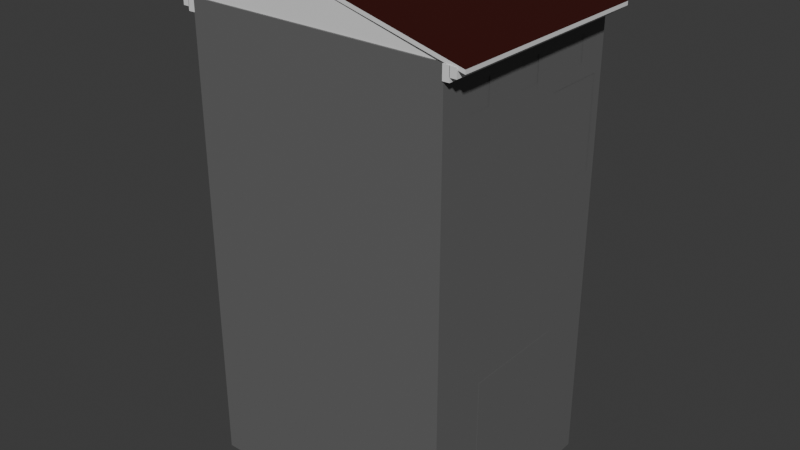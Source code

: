 # Source: MaisonBaseGrande.blend  (saved by Blender 4.0.36; exported with 4.5.12 LTS)
import bpy
from mathutils import Matrix  # noqa: F401  (used for matrix-valued properties, if any)

bpy.ops.wm.read_factory_settings(use_empty=True)
scene = bpy.context.scene
scene.name = 'Scene'

# ---- collections
col_collection = bpy.data.collections.new('Collection'); scene.collection.children.link(col_collection)

# ---- materials (node trees are filled in below, after node groups)
mat_maison1 = bpy.data.materials.new('Maison1')
mat_maison1.use_transparent_shadow = False
mat_briquecontour = bpy.data.materials.new('BriqueContour')
mat_briquecontour.use_transparent_shadow = False
mat_toit = bpy.data.materials.new('Toit')
mat_toit.use_transparent_shadow = False
mat_toitbase = bpy.data.materials.new('ToitBase')
mat_toitbase.use_transparent_shadow = False
mat_tuiles = bpy.data.materials.new('Tuiles')
mat_tuiles.use_transparent_shadow = False

# ---- material node trees
mat_maison1.use_nodes = True; mat_maison1.node_tree.nodes.clear()
_N = mat_maison1.node_tree.nodes; _L = mat_maison1.node_tree.links
n0 = _N.new('ShaderNodeBsdfPrincipled'); n0.name = 'Principled BSDF'; n0.location = (10, 300)
n0.inputs[0].default_value = (0.138, 0.138, 0.138, 1.0)
n0.inputs[3].default_value = 1.45
n1 = _N.new('ShaderNodeOutputMaterial'); n1.name = 'Material Output'; n1.location = (300, 300)
_L.new(n0.outputs[0], n1.inputs[0])
n1.is_active_output = True
mat_briquecontour.use_nodes = True; mat_briquecontour.node_tree.nodes.clear()
_N = mat_briquecontour.node_tree.nodes; _L = mat_briquecontour.node_tree.links
n0 = _N.new('ShaderNodeBsdfPrincipled'); n0.name = 'Principled BSDF'; n0.location = (10, 300)
n0.inputs[0].default_value = (0.2247, 0.2247, 0.2247, 1.0)
n0.inputs[3].default_value = 1.45
n1 = _N.new('ShaderNodeOutputMaterial'); n1.name = 'Material Output'; n1.location = (300, 300)
_L.new(n0.outputs[0], n1.inputs[0])
n1.is_active_output = True
mat_toit.use_nodes = True; mat_toit.node_tree.nodes.clear()
_N = mat_toit.node_tree.nodes; _L = mat_toit.node_tree.links
n0 = _N.new('ShaderNodeBsdfPrincipled'); n0.name = 'Principled BSDF'; n0.location = (10, 300)
n0.inputs[3].default_value = 1.45
n1 = _N.new('ShaderNodeOutputMaterial'); n1.name = 'Material Output'; n1.location = (300, 300)
_L.new(n0.outputs[0], n1.inputs[0])
n1.is_active_output = True
mat_toitbase.use_nodes = True; mat_toitbase.node_tree.nodes.clear()
_N = mat_toitbase.node_tree.nodes; _L = mat_toitbase.node_tree.links
n0 = _N.new('ShaderNodeBsdfPrincipled'); n0.name = 'Principled BSDF'; n0.location = (10, 300)
n0.inputs[3].default_value = 1.45
n1 = _N.new('ShaderNodeOutputMaterial'); n1.name = 'Material Output'; n1.location = (300, 300)
_L.new(n0.outputs[0], n1.inputs[0])
n1.is_active_output = True
mat_tuiles.use_nodes = True; mat_tuiles.node_tree.nodes.clear()
_N = mat_tuiles.node_tree.nodes; _L = mat_tuiles.node_tree.links
n0 = _N.new('ShaderNodeBsdfPrincipled'); n0.name = 'Principled BSDF'; n0.location = (10, 300)
n0.inputs[0].default_value = (0.04188, 0.003227, 0.00148, 1.0)
n0.inputs[3].default_value = 1.45
n1 = _N.new('ShaderNodeOutputMaterial'); n1.name = 'Material Output'; n1.location = (300, 300)
_L.new(n0.outputs[0], n1.inputs[0])
n1.is_active_output = True

# ---- world
world_world = bpy.data.worlds.new('World'); scene.world = world_world
world_world.use_nodes = True; world_world.node_tree.nodes.clear()
_N = world_world.node_tree.nodes; _L = world_world.node_tree.links
n0 = _N.new('ShaderNodeOutputWorld'); n0.name = 'World Output'; n0.location = (300, 300)
n1 = _N.new('ShaderNodeBackground'); n1.name = 'Background'; n1.location = (10, 300)
n1.inputs[0].default_value = (0.05088, 0.05088, 0.05088, 1.0)
_L.new(n1.outputs[0], n0.inputs[0])
n0.is_active_output = True
world_world.color = (0.05088, 0.05088, 0.05088)
world_world.use_sun_shadow = False
world_world.sun_shadow_jitter_overblur = 0.0

# ---- meshes
me_cube_001 = bpy.data.meshes.new('Cube.001')
me_cube_001.from_pydata([(-1.95, -2.067, -4.579), (-1.95, -2.067, 4.227), (-1.95, 2.123, -4.579), (-1.95, 2.123, 4.227), (3.03, -2.067, -4.579), (3.03, -2.067, 4.226), (3.03, 2.123, -4.579), (3.03, 2.123, 4.226), (-1.95, 2.123, -1.62), (-1.95, -2.067, -1.62), (3.03, -2.067, -1.621), (3.03, 2.123, -1.621), (-1.95, 1.012, -4.579), (-1.95, 1.012, 4.227), (3.03, 1.012, -4.579), (3.03, 1.012, 4.226), (3.03, 1.012, -1.621), (-1.95, 1.012, -1.62), (3.03, -0.9478, -1.621), (-1.95, -0.9478, -4.579), (-1.95, -0.9478, 4.227), (3.03, -0.9478, -4.579), (3.03, -0.9478, 4.226), (-1.95, -0.9478, -1.62), (-1.95, 2.123, 1.282), (-1.95, -2.067, 1.282), (3.03, -2.067, 1.281), (3.03, 2.123, 1.281), (3.03, 1.012, 1.281), (-1.95, 1.012, 1.282), (-1.95, -0.9478, 1.282), (3.03, -0.9478, 1.281), (-1.95, 2.123, 3.011), (-1.95, -2.067, 3.011), (3.03, -2.067, 3.01), (3.03, 2.123, 3.01), (3.03, 1.012, 3.01), (-1.95, 1.012, 3.011), (-1.95, -0.9478, 3.011), (3.03, -0.9478, 3.01), (3.03, -1.864, -1.621), (-1.95, -1.864, -4.579), (-1.95, -1.864, 4.227), (3.03, -1.864, -4.579), (3.03, -1.864, 4.226), (-1.95, -1.864, -1.62), (-1.95, -1.864, 1.282), (3.03, -1.864, 1.281), (-1.95, -1.864, 3.011), (3.03, -1.864, 3.01), (-1.95, 1.921, -4.579), (-1.95, 1.921, 4.227), (3.03, 1.921, -4.579), (3.03, 1.921, 4.226), (-1.95, 1.921, -1.62), (3.03, 1.921, -1.621), (3.03, 1.921, 1.281), (-1.95, 1.921, 1.282), (3.03, 1.921, 3.01), (-1.95, 1.921, 3.011), (-1.95, -0.6751, -4.579), (-1.95, -0.6751, 4.227), (3.03, -0.6751, -4.579), (3.03, -0.6751, 4.226), (-1.95, -0.6751, -1.62), (3.03, -0.6751, -1.621), (3.03, -0.6751, 1.281), (-1.95, -0.6751, 1.282), (3.03, -0.6751, 3.01), (-1.95, -0.6751, 3.011), (-1.95, 0.7313, -4.579), (-1.95, 0.7313, 4.227), (3.03, 0.7313, -4.579), (3.03, 0.7313, 4.226), (-1.95, 0.7313, -1.62), (-1.95, 0.7313, 1.282), (-1.95, 0.7313, 3.011), (3.03, 0.7313, -1.621), (3.03, 0.7313, 1.281), (3.03, 0.7313, 3.01), (3.03, 1.012, 0.5549), (-1.95, 1.012, 0.5557), (-1.95, -0.9478, 0.5557), (3.03, -0.9478, 0.5549), (-1.95, 2.123, 0.5557), (-1.95, -2.067, 0.5557), (3.03, -2.067, 0.5549), (3.03, 2.123, 0.5549), (3.03, -1.864, 0.5549), (-1.95, -1.864, 0.5557), (-1.95, 1.921, 0.5557), (3.03, 1.921, 0.5549), (-1.95, -0.6751, 0.5557), (3.03, -0.6751, 0.5549), (3.03, 0.7313, 0.5549), (-1.95, 0.7313, 0.5557), (3.03, 1.012, -1.143), (-1.95, 1.012, -1.143), (-1.95, -0.9478, -1.143), (3.03, -0.9478, -1.143), (3.03, -1.864, -1.143), (-1.95, -1.864, -1.143), (-1.95, 1.921, -1.143), (3.03, 1.921, -1.143), (-1.95, -0.6751, -1.143), (3.03, -0.6751, -1.143), (3.03, 0.7313, -1.143), (-1.95, 0.7313, -1.143), (-1.95, 2.123, -1.143), (-1.95, -2.067, -1.143), (3.03, -2.067, -1.143), (3.03, 2.123, -1.143), (-1.95, 2.123, 3.299), (-1.95, -2.067, 3.299), (3.03, -2.067, 3.298), (3.03, 2.123, 3.298), (3.03, 1.012, 3.298), (-1.95, 1.012, 3.299), (-1.95, -0.9478, 3.299), (3.03, -0.9478, 3.298), (-1.95, -1.864, 3.299), (3.03, -1.864, 3.298), (3.03, 1.921, 3.298), (-1.95, 1.921, 3.299), (3.03, -0.6751, 3.298), (-1.95, -0.6751, 3.299), (3.03, 0.7313, 3.298), (-1.95, 0.7313, 3.299), (-1.95, 2.123, 3.763), (-1.95, -2.067, 3.763), (3.03, -2.067, 3.762), (3.03, 2.123, 3.762), (3.03, 1.012, 3.762), (-1.95, 1.012, 3.763), (-1.95, -0.9478, 3.763), (3.03, -0.9478, 3.762), (-1.95, -1.864, 3.763), (3.03, -1.864, 3.762), (3.03, 1.921, 3.762), (-1.95, 1.921, 3.763), (3.03, -0.6751, 3.762), (-1.95, -0.6751, 3.763), (3.03, 0.7313, 3.762), (-1.95, 0.7313, 3.763), (-1.95, -1.459, -4.579), (-1.95, -1.459, 4.227), (3.03, -1.459, -4.579), (3.03, -1.459, 4.226), (-1.95, -1.459, -1.62), (-1.95, -1.459, 1.282), (-1.95, -1.459, 3.011), (3.03, -1.459, -1.621), (3.03, -1.459, 3.01), (-1.95, -1.459, 0.5557), (-1.95, -1.459, -1.143), (3.03, -1.459, -1.143), (3.03, -1.459, 3.298), (-1.95, -1.459, 3.299), (3.03, -1.459, 3.762), (-1.95, -1.459, 3.763), (-1.95, -0.995, -4.579), (-1.95, -0.995, 4.227), (3.03, -0.995, -4.579), (3.03, -0.995, 4.226), (-1.95, -0.995, -1.62), (-1.95, -0.995, 1.282), (-1.95, -0.995, 3.011), (-1.95, -0.995, 0.5557), (-1.95, -0.995, -1.143), (-1.95, -0.995, 3.299), (-1.95, -0.995, 3.763), (3.03, -0.995, -1.621), (3.03, -0.995, 3.01), (3.03, -0.995, -1.143), (3.03, -0.995, 3.298), (3.03, -0.995, 3.762), (3.03, -0.1929, -1.621), (3.03, -0.1929, 1.281), (3.03, -0.1929, 3.01), (-1.95, -0.1929, -4.579), (-1.95, -0.1929, 4.227), (3.03, -0.1929, -4.579), (3.03, -0.1929, 4.226), (-1.95, -0.1929, -1.62), (-1.95, -0.1929, 1.282), (-1.95, -0.1929, 3.011), (-1.95, -0.1929, 0.5557), (3.03, -0.1929, 0.5549), (-1.95, -0.1929, -1.143), (3.03, -0.1929, -1.143), (-1.95, -0.1929, 3.299), (3.03, -0.1929, 3.298), (-1.95, -0.1929, 3.763), (3.03, -0.1929, 3.762), (-1.95, 0.2457, -4.579), (-1.95, 0.2457, 4.227), (3.03, 0.2457, -4.579), (3.03, 0.2457, 4.226), (-1.95, 0.2457, -1.62), (-1.95, 0.2457, 1.282), (-1.95, 0.2457, 3.011), (-1.95, 0.2457, 0.5557), (-1.95, 0.2457, -1.143), (-1.95, 0.2457, 3.299), (-1.95, 0.2457, 3.763), (3.03, 0.2457, -1.621), (3.03, 0.2457, 1.281), (3.03, 0.2457, 3.01), (3.03, 0.2457, 0.5549), (3.03, 0.2457, -1.143), (3.03, 0.2457, 3.298), (3.03, 0.2457, 3.762), (3.03, 1.062, -1.621), (3.03, 1.062, 3.01), (-1.95, 1.062, -4.579), (-1.95, 1.062, 4.227), (3.03, 1.062, -4.579), (3.03, 1.062, 4.226), (-1.95, 1.062, -1.62), (-1.95, 1.062, 1.282), (-1.95, 1.062, 3.011), (-1.95, 1.062, 0.5557), (3.03, 1.062, -1.143), (-1.95, 1.062, -1.143), (-1.95, 1.062, 3.299), (3.03, 1.062, 3.298), (-1.95, 1.062, 3.763), (3.03, 1.062, 3.762), (-1.95, 1.491, -4.579), (-1.95, 1.491, 4.227), (3.03, 1.491, -4.579), (3.03, 1.491, 4.226), (-1.95, 1.491, -1.62), (-1.95, 1.491, 1.282), (-1.95, 1.491, 3.011), (-1.95, 1.491, 0.5557), (-1.95, 1.491, -1.143), (-1.95, 1.491, 3.299), (-1.95, 1.491, 3.763), (3.03, 1.491, -1.621), (3.03, 1.491, 3.01), (3.03, 1.491, -1.143), (3.03, 1.491, 3.298), (3.03, 1.491, 3.762), (-1.95, 2.123, 3.838), (-1.95, -2.067, 3.838), (3.03, -2.067, 3.836), (3.03, 2.123, 3.836), (3.03, 1.012, 3.836), (-1.95, 1.012, 3.838), (-1.95, -0.9478, 3.838), (3.03, -0.9478, 3.836), (-1.95, -1.864, 3.838), (3.03, -1.864, 3.836), (3.03, 1.921, 3.836), (-1.95, 1.921, 3.838), (3.03, -0.6751, 3.836), (-1.95, -0.6751, 3.838), (3.03, 0.7313, 3.836), (-1.95, 0.7313, 3.838), (3.03, -1.459, 3.836), (-1.95, -1.459, 3.838), (3.03, -0.995, 3.836), (-1.95, -0.995, 3.838), (-1.95, -0.1929, 3.838), (3.03, -0.1929, 3.836), (3.03, 0.2457, 3.836), (-1.95, 0.2457, 3.838), (-1.95, 1.062, 3.838), (3.03, 1.062, 3.836), (3.03, 1.491, 3.836), (-1.95, 1.491, 3.838), (-1.95, 2.123, 3.971), (-1.95, -2.067, 3.971), (3.03, -2.067, 3.969), (3.03, 2.123, 3.969), (3.03, 1.012, 3.969), (-1.95, 1.012, 3.971), (-1.95, -0.9478, 3.971), (3.03, -0.9478, 3.969), (-1.95, -1.864, 3.971), (3.03, -1.864, 3.969), (3.03, 1.921, 3.969), (-1.95, 1.921, 3.971), (3.03, -0.6751, 3.969), (-1.95, -0.6751, 3.971), (3.03, 0.7313, 3.969), (-1.95, 0.7313, 3.971), (3.03, -1.459, 3.969), (-1.95, -1.459, 3.971), (3.03, -0.995, 3.969), (-1.95, -0.995, 3.971), (-1.95, -0.1929, 3.971), (3.03, -0.1929, 3.969), (3.03, 0.2457, 3.969), (-1.95, 0.2457, 3.971), (-1.95, 1.062, 3.971), (3.03, 1.062, 3.969), (3.03, 1.491, 3.969), (-1.95, 1.491, 3.971), (3.03, 1.348, -1.621), (3.03, 1.348, -1.143), (3.03, 1.348, 3.762), (-1.95, 1.348, -4.579), (-1.95, 1.348, 4.227), (3.03, 1.348, -4.579), (3.03, 1.348, 4.226), (-1.95, 1.348, -1.62), (-1.95, 1.348, 1.282), (-1.95, 1.348, 3.011), (-1.95, 1.348, 0.5557), (-1.95, 1.348, -1.143), (-1.95, 1.348, 3.299), (-1.95, 1.348, 3.763), (-1.95, 1.348, 3.838), (3.03, 1.348, 3.836), (-1.95, 1.348, 3.971), (3.03, 1.348, 3.969), (3.03, 1.173, -1.621), (3.03, 1.173, -1.143), (3.03, 1.173, 3.762), (3.03, 1.173, 3.836), (3.03, 1.173, 3.969), (-1.95, 1.173, -4.579), (-1.95, 1.173, 4.227), (3.03, 1.173, -4.579), (3.03, 1.173, 4.226), (-1.95, 1.173, -1.62), (-1.95, 1.173, 1.282), (-1.95, 1.173, 3.011), (-1.95, 1.173, 0.5557), (-1.95, 1.173, -1.143), (-1.95, 1.173, 3.299), (-1.95, 1.173, 3.763), (-1.95, 1.173, 3.838), (-1.95, 1.173, 3.971), (3.03, 0.1154, 3.762), (-1.95, 0.1154, -4.579), (-1.95, 0.1154, 4.227), (3.03, 0.1154, -4.579), (3.03, 0.1154, 4.226), (-1.95, 0.1154, -1.62), (-1.95, 0.1154, 1.282), (-1.95, 0.1154, 3.011), (-1.95, 0.1154, 0.5557), (-1.95, 0.1154, -1.143), (-1.95, 0.1154, 3.299), (-1.95, 0.1154, 3.763), (-1.95, 0.1154, 3.838), (3.03, 0.1154, 3.836), (-1.95, 0.1154, 3.971), (3.03, 0.1154, 3.969), (3.03, -0.0524, 3.762), (3.03, -0.0524, 3.836), (3.03, -0.0524, 3.969), (-1.95, -0.0524, -4.579), (-1.95, -0.0524, 4.227), (3.03, -0.0524, -4.579), (3.03, -0.0524, 4.226), (-1.95, -0.0524, -1.62), (-1.95, -0.0524, 1.282), (-1.95, -0.0524, 3.011), (-1.95, -0.0524, 0.5557), (-1.95, -0.0524, -1.143), (-1.95, -0.0524, 3.299), (-1.95, -0.0524, 3.763), (-1.95, -0.0524, 3.838), (-1.95, -0.0524, 3.971), (3.03, -1.118, -1.621), (3.03, -1.118, -1.143), (3.03, -1.118, 3.762), (-1.95, -1.118, -4.579), (-1.95, -1.118, 4.227), (3.03, -1.118, -4.579), (3.03, -1.118, 4.226), (-1.95, -1.118, -1.62), (-1.95, -1.118, 1.282), (-1.95, -1.118, 3.011), (-1.95, -1.118, 0.5557), (-1.95, -1.118, -1.143), (-1.95, -1.118, 3.299), (-1.95, -1.118, 3.763), (-1.95, -1.118, 3.838), (3.03, -1.118, 3.836), (-1.95, -1.118, 3.971), (3.03, -1.118, 3.969), (3.03, -1.288, -1.621), (3.03, -1.288, -1.143), (3.03, -1.288, 3.762), (3.03, -1.288, 3.836), (3.03, -1.288, 3.969), (-1.95, -1.288, -4.579), (-1.95, -1.288, 4.227), (3.03, -1.288, -4.579), (3.03, -1.288, 4.226), (-1.95, -1.288, -1.62), (-1.95, -1.288, 1.282), (-1.95, -1.288, 3.011), (-1.95, -1.288, 0.5557), (-1.95, -1.288, -1.143), (-1.95, -1.288, 3.299), (-1.95, -1.288, 3.763), (-1.95, -1.288, 3.838), (-1.95, -1.288, 3.971)], [], [(283, 51, 3, 272), (281, 44, 5, 274), (273, 274, 5, 1), (8, 11, 6, 2), (50, 2, 6, 52), (53, 7, 3, 51), (108, 111, 11, 8), (0, 4, 10, 9), (43, 40, 10, 4), (50, 54, 8, 2), (70, 74, 17, 12), (216, 212, 16, 14), (73, 15, 13, 71), (70, 12, 14, 72), (297, 217, 15, 276), (287, 71, 13, 277), (291, 161, 20, 278), (160, 19, 21, 162), (163, 22, 20, 161), (160, 164, 23, 19), (284, 63, 22, 279), (93, 66, 31, 83), (167, 165, 30, 82), (95, 75, 29, 81), (91, 56, 28, 80), (32, 35, 27, 24), (85, 86, 26, 25), (88, 47, 26, 86), (90, 57, 24, 84), (112, 115, 35, 32), (98, 82, 92, 104), (165, 166, 38, 30), (75, 76, 37, 29), (189, 187, 93, 105), (25, 26, 34, 33), (47, 49, 34, 26), (57, 59, 32, 24), (25, 33, 48, 46), (83, 31, 47, 88), (85, 25, 46, 89), (0, 9, 45, 41), (5, 44, 42, 1), (0, 41, 43, 4), (273, 1, 42, 280), (146, 151, 40, 43), (288, 147, 44, 281), (233, 234, 59, 57), (27, 35, 58, 56), (235, 233, 57, 90), (87, 27, 56, 91), (275, 7, 53, 282), (6, 11, 55, 52), (228, 232, 54, 50), (231, 53, 51, 229), (228, 50, 52, 230), (299, 229, 51, 283), (30, 38, 69, 67), (177, 178, 68, 66), (82, 30, 67, 92), (187, 177, 66, 93), (293, 182, 63, 284), (278, 20, 61, 285), (19, 60, 62, 21), (22, 63, 61, 20), (19, 23, 64, 60), (276, 15, 73, 286), (80, 28, 78, 94), (202, 201, 95, 107), (199, 200, 76, 75), (201, 199, 75, 95), (295, 195, 71, 287), (194, 70, 72, 196), (197, 73, 71, 195), (194, 198, 74, 70), (111, 87, 91, 103), (236, 235, 90, 102), (109, 85, 89, 101), (102, 90, 84, 108), (100, 88, 86, 110), (109, 110, 86, 85), (107, 95, 81, 97), (168, 167, 82, 98), (24, 27, 87, 84), (65, 105, 99, 18), (164, 168, 98, 23), (74, 107, 97, 17), (212, 222, 96, 16), (9, 10, 110, 109), (40, 100, 110, 10), (54, 102, 108, 8), (151, 155, 100, 40), (9, 109, 101, 45), (232, 236, 102, 54), (11, 111, 103, 55), (198, 202, 107, 74), (16, 96, 106, 77), (176, 189, 105, 65), (23, 98, 104, 64), (84, 87, 111, 108), (200, 203, 127, 76), (36, 116, 126, 79), (38, 118, 125, 69), (178, 191, 124, 68), (234, 237, 123, 59), (35, 115, 122, 58), (152, 156, 121, 49), (33, 113, 120, 48), (128, 131, 115, 112), (68, 124, 119, 39), (166, 169, 118, 38), (76, 127, 117, 37), (213, 225, 116, 36), (33, 34, 114, 113), (49, 121, 114, 34), (59, 123, 112, 32), (244, 247, 131, 128), (203, 204, 143, 127), (116, 132, 142, 126), (118, 134, 141, 125), (191, 193, 140, 124), (237, 238, 139, 123), (115, 131, 138, 122), (156, 158, 137, 121), (113, 129, 136, 120), (124, 140, 135, 119), (169, 170, 134, 118), (127, 143, 133, 117), (225, 227, 132, 116), (113, 114, 130, 129), (121, 137, 130, 114), (123, 139, 128, 112), (120, 136, 159, 157), (48, 120, 157, 150), (172, 174, 156, 152), (386, 387, 155, 151), (45, 101, 154, 148), (101, 89, 153, 154), (390, 394, 147, 288), (393, 386, 151, 146), (46, 48, 150, 149), (89, 46, 149, 153), (41, 45, 148, 144), (44, 147, 145, 42), (41, 144, 146, 43), (280, 42, 145, 289), (21, 18, 171, 162), (279, 22, 163, 290), (18, 99, 173, 171), (39, 119, 174, 172), (119, 135, 175, 174), (380, 381, 170, 169), (377, 380, 169, 166), (375, 379, 168, 164), (379, 378, 167, 168), (376, 377, 166, 165), (378, 376, 165, 167), (371, 375, 164, 160), (374, 163, 161, 372), (371, 160, 162, 373), (384, 372, 161, 291), (125, 141, 192, 190), (207, 210, 191, 178), (69, 125, 190, 185), (205, 209, 189, 176), (64, 104, 188, 183), (60, 64, 183, 179), (63, 182, 180, 61), (60, 179, 181, 62), (285, 61, 180, 292), (92, 67, 184, 186), (67, 69, 185, 184), (104, 92, 186, 188), (354, 358, 182, 293), (208, 206, 177, 187), (206, 207, 178, 177), (209, 208, 187, 189), (106, 94, 208, 209), (78, 79, 207, 206), (94, 78, 206, 208), (286, 73, 197, 294), (77, 106, 209, 205), (79, 126, 210, 207), (126, 142, 211, 210), (346, 347, 204, 203), (343, 346, 203, 200), (341, 345, 202, 198), (337, 341, 198, 194), (340, 197, 195, 338), (337, 194, 196, 339), (350, 338, 195, 295), (344, 342, 199, 201), (342, 343, 200, 199), (345, 344, 201, 202), (117, 133, 226, 224), (240, 242, 225, 213), (37, 117, 224, 220), (17, 97, 223, 218), (318, 319, 222, 212), (97, 81, 221, 223), (277, 13, 215, 296), (12, 214, 216, 14), (15, 217, 215, 13), (12, 17, 218, 214), (81, 29, 219, 221), (29, 37, 220, 219), (322, 326, 217, 297), (325, 318, 212, 216), (52, 55, 239, 230), (282, 53, 231, 298), (55, 103, 241, 239), (58, 122, 242, 240), (122, 138, 243, 242), (312, 313, 238, 237), (309, 312, 237, 234), (307, 311, 236, 232), (311, 310, 235, 236), (316, 304, 229, 299), (303, 228, 230, 305), (306, 231, 229, 304), (303, 307, 232, 228), (310, 308, 233, 235), (308, 309, 234, 233), (313, 314, 271, 238), (138, 254, 270, 243), (320, 321, 269, 227), (133, 249, 268, 226), (347, 348, 267, 204), (142, 258, 266, 211), (352, 353, 265, 193), (141, 257, 264, 192), (381, 382, 263, 170), (135, 251, 262, 175), (136, 252, 261, 159), (388, 389, 260, 158), (272, 275, 247, 244), (204, 267, 259, 143), (132, 248, 258, 142), (134, 250, 257, 141), (193, 265, 256, 140), (238, 271, 255, 139), (131, 247, 254, 138), (158, 260, 253, 137), (129, 245, 252, 136), (140, 256, 251, 135), (170, 263, 250, 134), (143, 259, 249, 133), (227, 269, 248, 132), (129, 130, 246, 245), (137, 253, 246, 130), (139, 255, 244, 128), (3, 7, 275, 272), (314, 316, 299, 271), (254, 282, 298, 270), (321, 322, 297, 269), (249, 277, 296, 268), (348, 350, 295, 267), (258, 286, 294, 266), (353, 354, 293, 265), (257, 285, 292, 264), (382, 384, 291, 263), (251, 279, 290, 262), (252, 280, 289, 261), (389, 390, 288, 260), (267, 295, 287, 259), (248, 276, 286, 258), (250, 278, 285, 257), (265, 293, 284, 256), (271, 299, 283, 255), (247, 275, 282, 254), (260, 288, 281, 253), (245, 273, 280, 252), (256, 284, 279, 251), (263, 291, 278, 250), (259, 287, 277, 249), (269, 297, 276, 248), (245, 246, 274, 273), (253, 281, 274, 246), (255, 283, 272, 244), (270, 298, 317, 315), (334, 335, 316, 314), (243, 270, 315, 302), (333, 334, 314, 313), (328, 329, 309, 308), (330, 328, 308, 310), (323, 327, 307, 303), (326, 306, 304, 324), (323, 303, 305, 325), (335, 324, 304, 316), (331, 330, 310, 311), (327, 331, 311, 307), (329, 332, 312, 309), (332, 333, 313, 312), (230, 239, 300, 305), (298, 231, 306, 317), (239, 241, 301, 300), (224, 226, 333, 332), (220, 224, 332, 329), (218, 223, 331, 327), (223, 221, 330, 331), (296, 215, 324, 335), (214, 323, 325, 216), (217, 326, 324, 215), (214, 218, 327, 323), (221, 219, 328, 330), (219, 220, 329, 328), (226, 268, 334, 333), (268, 296, 335, 334), (302, 315, 321, 320), (305, 300, 318, 325), (317, 306, 326, 322), (300, 301, 319, 318), (266, 294, 351, 349), (366, 367, 350, 348), (211, 266, 349, 336), (365, 366, 348, 347), (363, 362, 344, 345), (360, 361, 343, 342), (362, 360, 342, 344), (367, 356, 338, 350), (355, 337, 339, 357), (358, 340, 338, 356), (355, 359, 341, 337), (359, 363, 345, 341), (361, 364, 346, 343), (364, 365, 347, 346), (294, 197, 340, 351), (190, 192, 365, 364), (185, 190, 364, 361), (183, 188, 363, 359), (179, 183, 359, 355), (182, 358, 356, 180), (179, 355, 357, 181), (292, 180, 356, 367), (186, 184, 360, 362), (184, 185, 361, 360), (188, 186, 362, 363), (192, 264, 366, 365), (264, 292, 367, 366), (336, 349, 353, 352), (351, 340, 358, 354), (262, 290, 385, 383), (402, 403, 384, 382), (175, 262, 383, 370), (401, 402, 382, 381), (403, 392, 372, 384), (391, 371, 373, 393), (394, 374, 372, 392), (391, 395, 375, 371), (398, 396, 376, 378), (396, 397, 377, 376), (399, 398, 378, 379), (395, 399, 379, 375), (397, 400, 380, 377), (400, 401, 381, 380), (162, 171, 368, 373), (290, 163, 374, 385), (171, 173, 369, 368), (157, 159, 401, 400), (150, 157, 400, 397), (148, 154, 399, 395), (154, 153, 398, 399), (149, 150, 397, 396), (153, 149, 396, 398), (144, 148, 395, 391), (147, 394, 392, 145), (144, 391, 393, 146), (289, 145, 392, 403), (159, 261, 402, 401), (261, 289, 403, 402), (370, 383, 389, 388), (373, 368, 386, 393), (385, 374, 394, 390), (368, 369, 387, 386)])
me_cube_001.materials.append(mat_maison1)
me_cube_001.materials.append(mat_briquecontour)
me_cube_001.materials.append(mat_toit)
me_cube_001.update()
me_cube_007 = bpy.data.meshes.new('Cube.007')
me_cube_007.from_pydata([(-0.1347, -2.062, 0.03318), (-5.222, -2.062, 0.03364), (-2.667, -2.062, 0.6937), (-0.1347, -2.046, 0.03318), (-5.222, -2.046, 0.03364), (-2.667, -2.046, 0.6937), (-5.537, -2.109, -0.04054), (0.2036, -2.109, -0.04054), (-5.537, 2.109, -0.04054), (0.2036, 2.109, -0.04054), (-2.667, -2.079, 0.6831), (-2.667, 2.139, 0.6831), (-5.537, 2.109, 0.02933), (-5.537, -2.109, 0.02933), (-2.667, -2.079, 0.753), (0.2036, -2.109, 0.02933), (0.2036, 2.109, 0.02933), (-2.667, 2.139, 0.753), (-0.1347, 2.073, 0.03318), (-5.222, 2.073, 0.03364), (-2.667, 2.073, 0.6937), (-0.1347, 2.089, 0.03318), (-5.222, 2.089, 0.03364), (-2.667, 2.089, 0.6937), (-0.1685, -2.12, -0.2088), (-0.1685, -2.12, 0.03746), (-0.1685, 2.107, -0.2088), (-0.1685, 2.107, 0.03746), (-0.04355, -2.12, -0.2088), (-0.04355, -2.12, 0.03746), (-0.04355, 2.107, -0.2088), (-0.04355, 2.107, 0.03746), (-0.05091, -2.12, -0.1335), (-0.05091, -2.12, 0.03481), (-0.05091, 2.107, -0.1335), (-0.05091, 2.107, 0.03481), (0.074, -2.12, -0.1335), (0.074, -2.12, 0.03481), (0.074, 2.107, -0.1335), (0.074, 2.107, 0.03481), (-5.138, 2.128, -0.2088), (-5.138, 2.128, 0.03746), (-5.138, -2.099, -0.2088), (-5.138, -2.099, 0.03746), (-5.262, 2.128, -0.2088), (-5.262, 2.128, 0.03746), (-5.263, -2.099, -0.2088), (-5.263, -2.099, 0.03746), (-5.255, 2.128, -0.1335), (-5.255, 2.128, 0.03481), (-5.255, -2.099, -0.1335), (-5.255, -2.099, 0.03481), (-5.38, 2.128, -0.1335), (-5.38, 2.128, 0.03481), (-5.38, -2.099, -0.1335), (-5.38, -2.099, 0.03481)], [], [(1, 0, 2), (4, 5, 3), (1, 2, 5, 4), (2, 0, 3, 5), (0, 1, 4, 3), (10, 11, 9, 7), (6, 8, 11, 10), (14, 15, 16, 17), (13, 14, 17, 12), (6, 10, 14, 13), (7, 9, 16, 15), (8, 6, 13, 12), (9, 11, 17, 16), (11, 8, 12, 17), (10, 7, 15, 14), (19, 18, 20), (22, 23, 21), (19, 20, 23, 22), (20, 18, 21, 23), (18, 19, 22, 21), (24, 25, 27, 26), (26, 27, 31, 30), (30, 31, 29, 28), (28, 29, 25, 24), (26, 30, 28, 24), (31, 27, 25, 29), (32, 33, 35, 34), (34, 35, 39, 38), (38, 39, 37, 36), (36, 37, 33, 32), (34, 38, 36, 32), (39, 35, 33, 37), (40, 41, 43, 42), (42, 43, 47, 46), (46, 47, 45, 44), (44, 45, 41, 40), (42, 46, 44, 40), (47, 43, 41, 45), (48, 49, 51, 50), (50, 51, 55, 54), (54, 55, 53, 52), (52, 53, 49, 48), (50, 54, 52, 48), (55, 51, 49, 53)])
me_cube_007.polygons.foreach_set('material_index', [0, 0, 0, 0, 0, 0, 0, 1, 1, 0, 0, 0, 0, 0, 0, 0, 0, 0, 0, 0, 0, 0, 0, 0, 0, 0, 0, 0, 0, 0, 0, 0, 0, 0, 0, 0, 0, 0, 0, 0, 0, 0, 0, 0])
_uv = me_cube_007.uv_layers.new(name='UVMap')
_uv.uv.foreach_set('vector', [0.0, 0.0, 0.0, 0.0, 0.0, 0.0, 0.0, 0.0, 0.0, 0.0, 0.0, 0.0, 0.0, 0.0, 0.0, 0.0, 0.0, 0.0, 0.0, 0.0, 0.0, 0.0, 0.0, 0.0, 0.0, 0.0, 0.0, 0.0, 0.0, 0.0, 0.0, 0.0, 0.0, 0.0, 0.0, 0.0, 0.5, 0.007726, 0.5, 1.001, 0.9965, 0.9937, 0.9965, 0.0007023, 0.003512, 0.0007023, 0.003512, 0.9937, 0.5, 1.001, 0.5, 0.007726, 0.5, 0.007726, 0.9965, 0.0007023, 0.9965, 0.9937, 0.5, 1.001, 0.003512, 0.0007023, 0.5, 0.007726, 0.5, 1.001, 0.003512, 0.9937, 0.003512, 0.3389, 0.5, 0.6982, 0.5, 0.7329, 0.003512, 0.3736, 0.0007023, 0.3389, 0.9937, 0.3389, 0.9937, 0.3736, 0.0007023, 0.3736, 0.9937, 0.3389, 0.0007023, 0.3389, 0.0007023, 0.3736, 0.9937, 0.3736, 0.9965, 0.3389, 0.5, 0.6982, 0.5, 0.7329, 0.9965, 0.3736, 0.5, 0.6982, 0.003512, 0.3389, 0.003512, 0.3736, 0.5, 0.7329, 0.5, 0.6982, 0.9965, 0.3389, 0.9965, 0.3736, 0.5, 0.7329, 0.0, 0.0, 0.0, 0.0, 0.0, 0.0, 0.0, 0.0, 0.0, 0.0, 0.0, 0.0, 0.0, 0.0, 0.0, 0.0, 0.0, 0.0, 0.0, 0.0, 0.0, 0.0, 0.0, 0.0, 0.0, 0.0, 0.0, 0.0, 0.0, 0.0, 0.0, 0.0, 0.0, 0.0, 0.0, 0.0, 0.375, 0.0, 0.625, 0.0, 0.625, 0.25, 0.375, 0.25, 0.375, 0.25, 0.625, 0.25, 0.625, 0.5, 0.375, 0.5, 0.375, 0.5, 0.625, 0.5, 0.625, 0.75, 0.375, 0.75, 0.375, 0.75, 0.625, 0.75, 0.625, 1.0, 0.375, 1.0, 0.125, 0.5, 0.375, 0.5, 0.375, 0.75, 0.125, 0.75, 0.625, 0.5, 0.875, 0.5, 0.875, 0.75, 0.625, 0.75, 0.375, 0.0, 0.625, 0.0, 0.625, 0.25, 0.375, 0.25, 0.375, 0.25, 0.625, 0.25, 0.625, 0.5, 0.375, 0.5, 0.375, 0.5, 0.625, 0.5, 0.625, 0.75, 0.375, 0.75, 0.375, 0.75, 0.625, 0.75, 0.625, 1.0, 0.375, 1.0, 0.125, 0.5, 0.375, 0.5, 0.375, 0.75, 0.125, 0.75, 0.625, 0.5, 0.875, 0.5, 0.875, 0.75, 0.625, 0.75, 0.375, 0.0, 0.625, 0.0, 0.625, 0.25, 0.375, 0.25, 0.375, 0.25, 0.625, 0.25, 0.625, 0.5, 0.375, 0.5, 0.375, 0.5, 0.625, 0.5, 0.625, 0.75, 0.375, 0.75, 0.375, 0.75, 0.625, 0.75, 0.625, 1.0, 0.375, 1.0, 0.125, 0.5, 0.375, 0.5, 0.375, 0.75, 0.125, 0.75, 0.625, 0.5, 0.875, 0.5, 0.875, 0.75, 0.625, 0.75, 0.375, 0.0, 0.625, 0.0, 0.625, 0.25, 0.375, 0.25, 0.375, 0.25, 0.625, 0.25, 0.625, 0.5, 0.375, 0.5, 0.375, 0.5, 0.625, 0.5, 0.625, 0.75, 0.375, 0.75, 0.375, 0.75, 0.625, 0.75, 0.625, 1.0, 0.375, 1.0, 0.125, 0.5, 0.375, 0.5, 0.375, 0.75, 0.125, 0.75, 0.625, 0.5, 0.875, 0.5, 0.875, 0.75, 0.625, 0.75])
me_cube_007.materials.append(mat_toitbase)
me_cube_007.materials.append(mat_tuiles)
me_cube_007.update()
me_cube_002 = bpy.data.meshes.new('Cube.002')
me_cube_002.from_pydata([(0.0, 0.2001, -0.1561), (0.0, 0.08994, -0.1561), (0.0, 0.0, -0.1561), (0.0, 0.2001, 0.0), (0.0, 0.08994, 0.0), (0.0, 0.0, 0.0)], [], [(1, 4, 5, 2), (0, 3, 4, 1)])
_uv = me_cube_002.uv_layers.new(name='UVMap')
_uv.uv.foreach_set('vector', [0.6229, 0.548, 0.6234, 0.548, 0.6234, 0.5548, 0.6229, 0.5548, 0.6229, 0.5413, 0.6234, 0.5413, 0.6234, 0.548, 0.6229, 0.548])
me_cube_002.materials.append(mat_maison1)
me_cube_002.materials.append(mat_briquecontour)
me_cube_002.materials.append(mat_toit)
me_cube_002.update()
me_cube_003 = bpy.data.meshes.new('Cube.003')
me_cube_003.from_pydata([(0.0, 0.09869, -0.1559), (0.0, 0.09869, -0.0002942), (0.0, 1.416e-07, -0.1555), (0.0, 0.0, 0.0), (0.0, 0.2035, -0.1564), (0.0, 0.2035, -0.0006638)], [], [(2, 0, 1, 3), (4, 5, 1, 0)])
_uv = me_cube_003.uv_layers.new(name='UVMap')
_uv.uv.foreach_set('vector', [0.6229, 0.6102, 0.6229, 0.6164, 0.6234, 0.6164, 0.6234, 0.6102, 0.6229, 0.6086, 0.6234, 0.6086, 0.6234, 0.6164, 0.6229, 0.6164])
me_cube_003.materials.append(mat_maison1)
me_cube_003.materials.append(mat_briquecontour)
me_cube_003.materials.append(mat_toit)
me_cube_003.update()
me_cube_004 = bpy.data.meshes.new('Cube.004')
me_cube_004.from_pydata([(0.0, 0.0, -0.1551), (0.0, 0.1102, -0.1551), (0.0, 0.0, 0.0), (0.0, 0.1102, 0.0), (0.0, 0.1993, -0.1551), (0.0, 0.1993, 0.0)], [], [(0, 1, 3, 2), (1, 4, 5, 3)])
_uv = me_cube_004.uv_layers.new(name='UVMap')
_uv.uv.foreach_set('vector', [0.6229, 0.5413, 0.6229, 0.548, 0.6235, 0.548, 0.6235, 0.5413, 0.6229, 0.548, 0.6229, 0.5501, 0.6235, 0.5501, 0.6235, 0.548])
me_cube_004.materials.append(mat_maison1)
me_cube_004.materials.append(mat_briquecontour)
me_cube_004.materials.append(mat_toit)
me_cube_004.update()
me_cube_005 = bpy.data.meshes.new('Cube.005')
me_cube_005.from_pydata([(2.384e-07, 0.4975, -0.4956), (0.0, 1.192e-07, -0.4956), (-0.02502, 0.4975, -0.4956), (-0.02502, 1.192e-07, -0.4956), (2.384e-07, 0.4975, 4.768e-07), (0.0, 1.192e-07, 4.768e-07), (-0.02136, 0.4975, 4.768e-07), (-0.02136, 1.192e-07, 4.768e-07)], [], [(5, 1, 0, 4), (3, 7, 6, 2), (1, 5, 7, 3), (7, 5, 4, 6), (0, 2, 6, 4), (1, 3, 2, 0)])
_uv = me_cube_005.uv_layers.new(name='UVMap')
_uv.uv.foreach_set('vector', [0.6221, 0.5616, 0.6198, 0.5616, 0.6198, 0.5345, 0.6221, 0.5345, 0.6198, 0.5616, 0.6224, 0.5616, 0.6224, 0.5345, 0.6198, 0.5345, 0.6198, 0.5616, 0.6221, 0.5616, 0.6224, 0.5616, 0.6198, 0.5616, 0.6224, 0.5616, 0.6221, 0.5616, 0.6221, 0.5345, 0.6224, 0.5345, 0.6198, 0.5345, 0.6198, 0.5345, 0.6224, 0.5345, 0.6221, 0.5345, 0.6198, 0.5616, 0.6198, 0.5616, 0.6198, 0.5345, 0.6198, 0.5345])
me_cube_005.materials.append(mat_maison1)
me_cube_005.update()
me_cube_011 = bpy.data.meshes.new('Cube.011')
me_cube_011.from_pydata([(2.384e-07, 0.4975, -0.4956), (0.0, 1.192e-07, -0.4956), (-0.02502, 0.4975, -0.4956), (-0.02502, 1.192e-07, -0.4956), (2.384e-07, 0.4975, 4.768e-07), (0.0, 1.192e-07, 4.768e-07), (-0.02136, 0.4975, 4.768e-07), (-0.02136, 1.192e-07, 4.768e-07)], [], [(5, 1, 0, 4), (3, 7, 6, 2), (1, 5, 7, 3), (7, 5, 4, 6), (0, 2, 6, 4), (1, 3, 2, 0)])
_uv = me_cube_011.uv_layers.new(name='UVMap')
_uv.uv.foreach_set('vector', [0.6221, 0.5616, 0.6198, 0.5616, 0.6198, 0.5345, 0.6221, 0.5345, 0.6198, 0.5616, 0.6224, 0.5616, 0.6224, 0.5345, 0.6198, 0.5345, 0.6198, 0.5616, 0.6221, 0.5616, 0.6224, 0.5616, 0.6198, 0.5616, 0.6224, 0.5616, 0.6221, 0.5616, 0.6221, 0.5345, 0.6224, 0.5345, 0.6198, 0.5345, 0.6198, 0.5345, 0.6224, 0.5345, 0.6221, 0.5345, 0.6198, 0.5616, 0.6198, 0.5616, 0.6198, 0.5345, 0.6198, 0.5345])
me_cube_011.materials.append(mat_maison1)
me_cube_011.update()
me_cube_012 = bpy.data.meshes.new('Cube.012')
me_cube_012.from_pydata([(2.384e-07, 0.4975, -0.4956), (0.0, 1.192e-07, -0.4956), (-0.02502, 0.4975, -0.4956), (-0.02502, 1.192e-07, -0.4956), (2.384e-07, 0.4975, 4.768e-07), (0.0, 1.192e-07, 4.768e-07), (-0.02136, 0.4975, 4.768e-07), (-0.02136, 1.192e-07, 4.768e-07)], [], [(5, 1, 0, 4), (3, 7, 6, 2), (1, 5, 7, 3), (7, 5, 4, 6), (0, 2, 6, 4), (1, 3, 2, 0)])
_uv = me_cube_012.uv_layers.new(name='UVMap')
_uv.uv.foreach_set('vector', [0.6221, 0.5616, 0.6198, 0.5616, 0.6198, 0.5345, 0.6221, 0.5345, 0.6198, 0.5616, 0.6224, 0.5616, 0.6224, 0.5345, 0.6198, 0.5345, 0.6198, 0.5616, 0.6221, 0.5616, 0.6224, 0.5616, 0.6198, 0.5616, 0.6224, 0.5616, 0.6221, 0.5616, 0.6221, 0.5345, 0.6224, 0.5345, 0.6198, 0.5345, 0.6198, 0.5345, 0.6224, 0.5345, 0.6221, 0.5345, 0.6198, 0.5616, 0.6198, 0.5616, 0.6198, 0.5345, 0.6198, 0.5345])
me_cube_012.materials.append(mat_maison1)
me_cube_012.update()
me_cube_013 = bpy.data.meshes.new('Cube.013')
me_cube_013.from_pydata([(0.0, 0.0, -0.7116), (0.0, 0.0, -1.798), (0.0, 0.0, 0.0), (0.0, 0.0, -0.1932), (0.0, 0.0, -0.3228), (0.0, 0.0, -0.4316), (0.0, 0.0, -0.582), (2.384e-07, 1.285, -1.798), (2.384e-07, 1.285, -0.7116), (2.384e-07, 1.285, -0.582), (2.384e-07, 1.285, -0.4316), (2.384e-07, 1.285, -0.3228), (2.384e-07, 1.285, -0.1932), (2.384e-07, 1.285, 2.384e-07), (0.0, 0.0, -1.174), (2.384e-07, 1.285, -1.174), (-0.02502, 0.0, -0.7116), (-0.02502, 0.0, -1.798), (-0.02502, 0.0, 0.0), (-0.02502, 0.0, -0.1932), (-0.02502, 0.0, -0.3228), (-0.02502, 0.0, -0.4316), (-0.02502, 0.0, -0.582), (-0.02502, 1.285, -1.798), (-0.02502, 1.285, -0.7116), (-0.02502, 1.285, -0.582), (-0.02502, 1.285, -0.4316), (-0.02502, 1.285, -0.3228), (-0.02502, 1.285, -0.1932), (-0.02502, 1.285, 2.384e-07), (-0.02502, 0.0, -1.174), (-0.02502, 1.285, -1.174), (5.402e-08, 0.2983, 5.96e-08), (-0.02502, 0.2983, 5.96e-08), (1.825e-07, 0.9983, 1.788e-07), (-0.02502, 0.9983, 1.788e-07), (5.681e-08, 0.2983, -1.798), (-0.02502, 0.2983, -1.798), (5.681e-08, 0.2983, -1.174), (1.872e-07, 0.9983, -1.798), (-0.02502, 0.9983, -1.798), (1.872e-07, 0.9983, -1.174), (5.495e-08, 0.2983, -0.582), (1.844e-07, 0.9983, -0.582), (-0.02502, 0.9983, -1.174), (-0.02502, 0.9983, -0.582), (-0.02502, 0.2983, -1.174), (-0.02502, 0.2983, -0.582)], [], [(38, 14, 1, 36), (44, 31, 23, 40), (32, 33, 18, 2), (3, 2, 18, 19), (4, 3, 19, 20), (5, 4, 20, 21), (6, 5, 21, 22), (0, 6, 22, 16), (14, 0, 16, 30), (1, 14, 30, 17), (36, 1, 17, 37), (7, 23, 31, 15), (15, 31, 24, 8), (8, 24, 25, 9), (9, 25, 26, 10), (10, 26, 27, 11), (11, 27, 28, 12), (12, 28, 29, 13), (34, 43, 9, 10, 11, 12, 13), (43, 41, 15, 8, 9), (34, 35, 33, 32), (13, 29, 35, 34), (39, 36, 37, 40), (41, 38, 36, 39), (15, 41, 39, 7), (7, 39, 40, 23), (6, 0, 14, 38, 42), (5, 6, 42, 32, 2, 3, 4), (42, 38, 41, 43), (32, 42, 43, 34), (45, 35, 29, 28, 27, 26, 25), (45, 25, 24, 31, 44), (47, 45, 44, 46), (46, 44, 40, 37), (47, 33, 35, 45), (22, 47, 46, 30, 16), (30, 46, 37, 17), (21, 20, 19, 18, 33, 47, 22)])
_uv = me_cube_013.uv_layers.new(name='UVMap')
_uv.uv.foreach_set('vector', [0.0, 0.0, 0.0, 0.0, 0.0, 0.0, 0.0, 0.0, 0.0, 0.0, 0.0, 0.0, 0.0, 0.0, 0.0, 0.0, 0.0, 0.0, 0.0, 0.0, 0.0, 0.0, 0.0, 0.0, 0.0, 0.0, 0.0, 0.0, 0.0, 0.0, 0.0, 0.0, 0.0, 0.0, 0.0, 0.0, 0.0, 0.0, 0.0, 0.0, 0.0, 0.0, 0.0, 0.0, 0.0, 0.0, 0.0, 0.0, 0.0, 0.0, 0.0, 0.0, 0.0, 0.0, 0.0, 0.0, 0.0, 0.0, 0.0, 0.0, 0.0, 0.0, 0.0, 0.0, 0.0, 0.0, 0.0, 0.0, 0.0, 0.0, 0.0, 0.0, 0.0, 0.0, 0.0, 0.0, 0.0, 0.0, 0.0, 0.0, 0.0, 0.0, 0.0, 0.0, 0.0, 0.0, 0.0, 0.0, 0.0, 0.0, 0.0, 0.0, 0.0, 0.0, 0.0, 0.0, 0.0, 0.0, 0.0, 0.0, 0.0, 0.0, 0.0, 0.0, 0.0, 0.0, 0.0, 0.0, 0.0, 0.0, 0.0, 0.0, 0.0, 0.0, 0.0, 0.0, 0.0, 0.0, 0.0, 0.0, 0.0, 0.0, 0.0, 0.0, 0.0, 0.0, 0.0, 0.0, 0.0, 0.0, 0.0, 0.0, 0.0, 0.0, 0.0, 0.0, 0.0, 0.0, 0.0, 0.0, 0.0, 0.0, 0.0, 0.0, 0.0, 0.0, 0.0, 0.0, 0.0, 0.0, 0.0, 0.0, 0.0, 0.0, 0.0, 0.0, 0.0, 0.0, 0.0, 0.0, 0.0, 0.0, 0.0, 0.0, 0.0, 0.0, 0.0, 0.0, 0.0, 0.0, 0.0, 0.0, 0.0, 0.0, 0.0, 0.0, 0.0, 0.0, 0.0, 0.0, 0.0, 0.0, 0.0, 0.0, 0.0, 0.0, 0.0, 0.0, 0.0, 0.0, 0.0, 0.0, 0.0, 0.0, 0.0, 0.0, 0.0, 0.0, 0.0, 0.0, 0.0, 0.0, 0.0, 0.0, 0.0, 0.0, 0.0, 0.0, 0.0, 0.0, 0.0, 0.0, 0.0, 0.0, 0.0, 0.0, 0.0, 0.0, 0.0, 0.0, 0.0, 0.0, 0.0, 0.0, 0.0, 0.0, 0.0, 0.0, 0.0, 0.0, 0.0, 0.0, 0.0, 0.0, 0.0, 0.0, 0.0, 0.0, 0.0, 0.0, 0.0, 0.0, 0.0, 0.0, 0.0, 0.0, 0.0, 0.0, 0.0, 0.0, 0.0, 0.0, 0.0, 0.0, 0.0, 0.0, 0.0, 0.0, 0.0, 0.0, 0.0, 0.0, 0.0, 0.0, 0.0, 0.0, 0.0, 0.0, 0.0, 0.0, 0.0, 0.0, 0.0, 0.0, 0.0, 0.0, 0.0, 0.0, 0.0, 0.0, 0.0, 0.0, 0.0, 0.0, 0.0, 0.0, 0.0, 0.0, 0.0, 0.0, 0.0, 0.0, 0.0, 0.0, 0.0, 0.0, 0.0, 0.0, 0.0, 0.0, 0.0, 0.0, 0.0, 0.0, 0.0, 0.0, 0.0, 0.0, 0.0, 0.0, 0.0, 0.0, 0.0, 0.0, 0.0, 0.0, 0.0, 0.0, 0.0, 0.0, 0.0, 0.0, 0.0, 0.0, 0.0, 0.0, 0.0, 0.0, 0.0, 0.0, 0.0, 0.0, 0.0, 0.0, 0.0, 0.0])
me_cube_013.materials.append(mat_maison1)
me_cube_013.materials.append(mat_briquecontour)
me_cube_013.materials.append(mat_toit)
me_cube_013.update()
me_cube_019 = bpy.data.meshes.new('Cube.019')
me_cube_019.from_pydata([(0.0, 0.0, -0.7116), (0.0, 0.0, -1.798), (0.0, 0.0, 0.0), (0.0, 0.0, -0.1932), (0.0, 0.0, -0.3228), (0.0, 0.0, -0.4316), (0.0, 0.0, -0.582), (2.384e-07, 1.285, -1.798), (2.384e-07, 1.285, -0.7116), (2.384e-07, 1.285, -0.582), (2.384e-07, 1.285, -0.4316), (2.384e-07, 1.285, -0.3228), (2.384e-07, 1.285, -0.1932), (2.384e-07, 1.285, 2.384e-07), (0.0, 0.0, -1.174), (2.384e-07, 1.285, -1.174), (-0.02502, 0.0, -0.7116), (-0.02502, 0.0, -1.798), (-0.02502, 0.0, 0.0), (-0.02502, 0.0, -0.1932), (-0.02502, 0.0, -0.3228), (-0.02502, 0.0, -0.4316), (-0.02502, 0.0, -0.582), (-0.02502, 1.285, -1.798), (-0.02502, 1.285, -0.7116), (-0.02502, 1.285, -0.582), (-0.02502, 1.285, -0.4316), (-0.02502, 1.285, -0.3228), (-0.02502, 1.285, -0.1932), (-0.02502, 1.285, 2.384e-07), (-0.02502, 0.0, -1.174), (-0.02502, 1.285, -1.174)], [], [(6, 0, 14, 1, 7, 15, 8, 9, 10, 11, 12, 13, 2, 3, 4, 5), (21, 20, 19, 18, 29, 28, 27, 26, 25, 24, 31, 23, 17, 30, 16, 22), (13, 29, 18, 2), (3, 2, 18, 19), (4, 3, 19, 20), (5, 4, 20, 21), (6, 5, 21, 22), (0, 6, 22, 16), (14, 0, 16, 30), (1, 14, 30, 17), (7, 1, 17, 23), (7, 23, 31, 15), (15, 31, 24, 8), (8, 24, 25, 9), (9, 25, 26, 10), (10, 26, 27, 11), (11, 27, 28, 12), (12, 28, 29, 13)])
_uv = me_cube_019.uv_layers.new(name='UVMap')
_uv.uv.foreach_set('vector', [0.0, 0.0, 0.0, 0.0, 0.0, 0.0, 0.0, 0.0, 0.0, 0.0, 0.0, 0.0, 0.0, 0.0, 0.0, 0.0, 0.0, 0.0, 0.0, 0.0, 0.0, 0.0, 0.0, 0.0, 0.0, 0.0, 0.0, 0.0, 0.0, 0.0, 0.0, 0.0, 0.0, 0.0, 0.0, 0.0, 0.0, 0.0, 0.0, 0.0, 0.0, 0.0, 0.0, 0.0, 0.0, 0.0, 0.0, 0.0, 0.0, 0.0, 0.0, 0.0, 0.0, 0.0, 0.0, 0.0, 0.0, 0.0, 0.0, 0.0, 0.0, 0.0, 0.0, 0.0, 0.0, 0.0, 0.0, 0.0, 0.0, 0.0, 0.0, 0.0, 0.0, 0.0, 0.0, 0.0, 0.0, 0.0, 0.0, 0.0, 0.0, 0.0, 0.0, 0.0, 0.0, 0.0, 0.0, 0.0, 0.0, 0.0, 0.0, 0.0, 0.0, 0.0, 0.0, 0.0, 0.0, 0.0, 0.0, 0.0, 0.0, 0.0, 0.0, 0.0, 0.0, 0.0, 0.0, 0.0, 0.0, 0.0, 0.0, 0.0, 0.0, 0.0, 0.0, 0.0, 0.0, 0.0, 0.0, 0.0, 0.0, 0.0, 0.0, 0.0, 0.0, 0.0, 0.0, 0.0, 0.0, 0.0, 0.0, 0.0, 0.0, 0.0, 0.0, 0.0, 0.0, 0.0, 0.0, 0.0, 0.0, 0.0, 0.0, 0.0, 0.0, 0.0, 0.0, 0.0, 0.0, 0.0, 0.0, 0.0, 0.0, 0.0, 0.0, 0.0, 0.0, 0.0, 0.0, 0.0, 0.0, 0.0, 0.0, 0.0, 0.0, 0.0, 0.0, 0.0, 0.0, 0.0, 0.0, 0.0, 0.0, 0.0, 0.0, 0.0, 0.0, 0.0, 0.0, 0.0, 0.0, 0.0, 0.0, 0.0, 0.0, 0.0, 0.0, 0.0, 0.0, 0.0, 0.0, 0.0])
me_cube_019.materials.append(mat_maison1)
me_cube_019.materials.append(mat_briquecontour)
me_cube_019.materials.append(mat_toit)
me_cube_019.update()
me_cube_020 = bpy.data.meshes.new('Cube.020')
me_cube_020.from_pydata([(0.0, 0.0, -0.7116), (0.0, 0.0, -1.798), (0.0, 0.0, 0.0), (0.0, 0.0, -0.1932), (0.0, 0.0, -0.3228), (0.0, 0.0, -0.4316), (0.0, 0.0, -0.582), (2.384e-07, 1.285, -1.798), (2.384e-07, 1.285, -0.7116), (2.384e-07, 1.285, -0.582), (2.384e-07, 1.285, -0.4316), (2.384e-07, 1.285, -0.3228), (2.384e-07, 1.285, -0.1932), (2.384e-07, 1.285, 2.384e-07), (0.0, 0.0, -1.174), (2.384e-07, 1.285, -1.174), (-0.02502, 0.0, -0.7116), (-0.02502, 0.0, -1.798), (-0.02502, 0.0, 0.0), (-0.02502, 0.0, -0.1932), (-0.02502, 0.0, -0.3228), (-0.02502, 0.0, -0.4316), (-0.02502, 0.0, -0.582), (-0.02502, 1.285, -1.798), (-0.02502, 1.285, -0.7116), (-0.02502, 1.285, -0.582), (-0.02502, 1.285, -0.4316), (-0.02502, 1.285, -0.3228), (-0.02502, 1.285, -0.1932), (-0.02502, 1.285, 2.384e-07), (-0.02502, 0.0, -1.174), (-0.02502, 1.285, -1.174)], [], [(6, 0, 14, 1, 7, 15, 8, 9, 10, 11, 12, 13, 2, 3, 4, 5), (21, 20, 19, 18, 29, 28, 27, 26, 25, 24, 31, 23, 17, 30, 16, 22), (13, 29, 18, 2), (3, 2, 18, 19), (4, 3, 19, 20), (5, 4, 20, 21), (6, 5, 21, 22), (0, 6, 22, 16), (14, 0, 16, 30), (1, 14, 30, 17), (7, 1, 17, 23), (7, 23, 31, 15), (15, 31, 24, 8), (8, 24, 25, 9), (9, 25, 26, 10), (10, 26, 27, 11), (11, 27, 28, 12), (12, 28, 29, 13)])
_uv = me_cube_020.uv_layers.new(name='UVMap')
_uv.uv.foreach_set('vector', [0.0, 0.0, 0.0, 0.0, 0.0, 0.0, 0.0, 0.0, 0.0, 0.0, 0.0, 0.0, 0.0, 0.0, 0.0, 0.0, 0.0, 0.0, 0.0, 0.0, 0.0, 0.0, 0.0, 0.0, 0.0, 0.0, 0.0, 0.0, 0.0, 0.0, 0.0, 0.0, 0.0, 0.0, 0.0, 0.0, 0.0, 0.0, 0.0, 0.0, 0.0, 0.0, 0.0, 0.0, 0.0, 0.0, 0.0, 0.0, 0.0, 0.0, 0.0, 0.0, 0.0, 0.0, 0.0, 0.0, 0.0, 0.0, 0.0, 0.0, 0.0, 0.0, 0.0, 0.0, 0.0, 0.0, 0.0, 0.0, 0.0, 0.0, 0.0, 0.0, 0.0, 0.0, 0.0, 0.0, 0.0, 0.0, 0.0, 0.0, 0.0, 0.0, 0.0, 0.0, 0.0, 0.0, 0.0, 0.0, 0.0, 0.0, 0.0, 0.0, 0.0, 0.0, 0.0, 0.0, 0.0, 0.0, 0.0, 0.0, 0.0, 0.0, 0.0, 0.0, 0.0, 0.0, 0.0, 0.0, 0.0, 0.0, 0.0, 0.0, 0.0, 0.0, 0.0, 0.0, 0.0, 0.0, 0.0, 0.0, 0.0, 0.0, 0.0, 0.0, 0.0, 0.0, 0.0, 0.0, 0.0, 0.0, 0.0, 0.0, 0.0, 0.0, 0.0, 0.0, 0.0, 0.0, 0.0, 0.0, 0.0, 0.0, 0.0, 0.0, 0.0, 0.0, 0.0, 0.0, 0.0, 0.0, 0.0, 0.0, 0.0, 0.0, 0.0, 0.0, 0.0, 0.0, 0.0, 0.0, 0.0, 0.0, 0.0, 0.0, 0.0, 0.0, 0.0, 0.0, 0.0, 0.0, 0.0, 0.0, 0.0, 0.0, 0.0, 0.0, 0.0, 0.0, 0.0, 0.0, 0.0, 0.0, 0.0, 0.0, 0.0, 0.0, 0.0, 0.0, 0.0, 0.0, 0.0, 0.0])
me_cube_020.materials.append(mat_maison1)
me_cube_020.materials.append(mat_briquecontour)
me_cube_020.materials.append(mat_toit)
me_cube_020.update()
me_cube_021 = bpy.data.meshes.new('Cube.021')
me_cube_021.from_pydata([(0.0, 0.0, -0.7116), (0.0, 0.0, -1.798), (0.0, 0.0, 0.0), (0.0, 0.0, -0.1932), (0.0, 0.0, -0.3228), (0.0, 0.0, -0.4316), (0.0, 0.0, -0.582), (2.384e-07, 1.285, -1.798), (2.384e-07, 1.285, -0.7116), (2.384e-07, 1.285, -0.582), (2.384e-07, 1.285, -0.4316), (2.384e-07, 1.285, -0.3228), (2.384e-07, 1.285, -0.1932), (2.384e-07, 1.285, 2.384e-07), (0.0, 0.0, -1.174), (2.384e-07, 1.285, -1.174), (-0.02502, 0.0, -0.7116), (-0.02502, 0.0, -1.798), (-0.02502, 0.0, 0.0), (-0.02502, 0.0, -0.1932), (-0.02502, 0.0, -0.3228), (-0.02502, 0.0, -0.4316), (-0.02502, 0.0, -0.582), (-0.02502, 1.285, -1.798), (-0.02502, 1.285, -0.7116), (-0.02502, 1.285, -0.582), (-0.02502, 1.285, -0.4316), (-0.02502, 1.285, -0.3228), (-0.02502, 1.285, -0.1932), (-0.02502, 1.285, 2.384e-07), (-0.02502, 0.0, -1.174), (-0.02502, 1.285, -1.174)], [], [(6, 0, 14, 1, 7, 15, 8, 9, 10, 11, 12, 13, 2, 3, 4, 5), (21, 20, 19, 18, 29, 28, 27, 26, 25, 24, 31, 23, 17, 30, 16, 22), (13, 29, 18, 2), (3, 2, 18, 19), (4, 3, 19, 20), (5, 4, 20, 21), (6, 5, 21, 22), (0, 6, 22, 16), (14, 0, 16, 30), (1, 14, 30, 17), (7, 1, 17, 23), (7, 23, 31, 15), (15, 31, 24, 8), (8, 24, 25, 9), (9, 25, 26, 10), (10, 26, 27, 11), (11, 27, 28, 12), (12, 28, 29, 13)])
_uv = me_cube_021.uv_layers.new(name='UVMap')
_uv.uv.foreach_set('vector', [0.0, 0.0, 0.0, 0.0, 0.0, 0.0, 0.0, 0.0, 0.0, 0.0, 0.0, 0.0, 0.0, 0.0, 0.0, 0.0, 0.0, 0.0, 0.0, 0.0, 0.0, 0.0, 0.0, 0.0, 0.0, 0.0, 0.0, 0.0, 0.0, 0.0, 0.0, 0.0, 0.0, 0.0, 0.0, 0.0, 0.0, 0.0, 0.0, 0.0, 0.0, 0.0, 0.0, 0.0, 0.0, 0.0, 0.0, 0.0, 0.0, 0.0, 0.0, 0.0, 0.0, 0.0, 0.0, 0.0, 0.0, 0.0, 0.0, 0.0, 0.0, 0.0, 0.0, 0.0, 0.0, 0.0, 0.0, 0.0, 0.0, 0.0, 0.0, 0.0, 0.0, 0.0, 0.0, 0.0, 0.0, 0.0, 0.0, 0.0, 0.0, 0.0, 0.0, 0.0, 0.0, 0.0, 0.0, 0.0, 0.0, 0.0, 0.0, 0.0, 0.0, 0.0, 0.0, 0.0, 0.0, 0.0, 0.0, 0.0, 0.0, 0.0, 0.0, 0.0, 0.0, 0.0, 0.0, 0.0, 0.0, 0.0, 0.0, 0.0, 0.0, 0.0, 0.0, 0.0, 0.0, 0.0, 0.0, 0.0, 0.0, 0.0, 0.0, 0.0, 0.0, 0.0, 0.0, 0.0, 0.0, 0.0, 0.0, 0.0, 0.0, 0.0, 0.0, 0.0, 0.0, 0.0, 0.0, 0.0, 0.0, 0.0, 0.0, 0.0, 0.0, 0.0, 0.0, 0.0, 0.0, 0.0, 0.0, 0.0, 0.0, 0.0, 0.0, 0.0, 0.0, 0.0, 0.0, 0.0, 0.0, 0.0, 0.0, 0.0, 0.0, 0.0, 0.0, 0.0, 0.0, 0.0, 0.0, 0.0, 0.0, 0.0, 0.0, 0.0, 0.0, 0.0, 0.0, 0.0, 0.0, 0.0, 0.0, 0.0, 0.0, 0.0, 0.0, 0.0, 0.0, 0.0, 0.0, 0.0])
me_cube_021.materials.append(mat_maison1)
me_cube_021.materials.append(mat_briquecontour)
me_cube_021.materials.append(mat_toit)
me_cube_021.update()
me_cube_022 = bpy.data.meshes.new('Cube.022')
me_cube_022.from_pydata([(0.01251, 2.003, -3.098), (0.01251, 2.003, -0.6873), (0.01251, 2.003, -2.785), (0.01251, 2.003, -2.481), (0.01251, 2.003, -2.184), (0.01251, 2.003, -1.887), (0.01251, 2.003, -1.59), (0.01251, 2.003, -1.293), (0.01251, 2.003, -0.9961), (0.01251, 2.003, -2.943), (0.01251, 2.003, 0.0), (-0.01572, 2.003, -3.098), (-0.01251, 2.003, -0.6873), (-0.01251, 2.003, -2.785), (-0.01251, 2.003, -2.481), (-0.01251, 2.003, -2.184), (-0.01251, 2.003, -1.887), (-0.01251, 2.003, -1.59), (-0.01251, 2.003, -1.293), (-0.01251, 2.003, -0.9961), (-0.01251, 2.003, -2.943), (-0.01251, 2.003, 0.0), (0.01251, 1.192e-07, -3.098), (0.01251, 1.192e-07, -0.6873), (0.01251, 1.192e-07, -2.785), (0.01251, 1.192e-07, -2.481), (0.01251, 1.192e-07, -2.184), (0.01251, 1.192e-07, -1.887), (0.01251, 1.192e-07, -1.59), (0.01251, 1.192e-07, -1.293), (0.01251, 1.192e-07, -0.9961), (0.01251, 1.192e-07, -2.943), (0.01251, 0.0, 0.0), (-0.01572, 1.192e-07, -3.098), (-0.01251, 0.0, -0.6873), (-0.01251, 0.0, -2.785), (-0.01251, 0.0, -2.481), (-0.01251, 0.0, -2.184), (-0.01251, 0.0, -1.887), (-0.01251, 0.0, -1.59), (-0.01251, 0.0, -1.293), (-0.01251, 0.0, -0.9961), (-0.01251, 1.192e-07, -2.943), (-0.01251, 0.0, 0.0)], [], [(10, 32, 23, 30, 29, 28, 27, 26, 25, 24, 31, 22, 0, 9, 2, 3, 4, 5, 6, 7, 8, 1), (12, 19, 18, 17, 16, 15, 14, 13, 20, 11, 33, 42, 35, 36, 37, 38, 39, 40, 41, 34, 43, 21), (22, 33, 11, 0), (22, 31, 42, 33), (31, 24, 35, 42), (24, 25, 36, 35), (25, 26, 37, 36), (26, 27, 38, 37), (27, 28, 39, 38), (28, 29, 40, 39), (29, 30, 41, 40), (30, 23, 34, 41), (23, 32, 43, 34), (32, 10, 21, 43), (1, 12, 21, 10), (8, 19, 12, 1), (7, 18, 19, 8), (6, 17, 18, 7), (5, 16, 17, 6), (4, 15, 16, 5), (3, 14, 15, 4), (2, 13, 14, 3), (9, 20, 13, 2), (0, 11, 20, 9)])
_uv = me_cube_022.uv_layers.new(name='UVMap')
_uv.uv.foreach_set('vector', [0.0, 0.0, 0.0, 0.0, 0.0, 0.0, 0.0, 0.0, 0.0, 0.0, 0.0, 0.0, 0.0, 0.0, 0.0, 0.0, 0.0, 0.0, 0.0, 0.0, 0.0, 0.0, 0.0, 0.0, 0.0, 0.0, 0.0, 0.0, 0.0, 0.0, 0.0, 0.0, 0.0, 0.0, 0.0, 0.0, 0.0, 0.0, 0.0, 0.0, 0.0, 0.0, 0.0, 0.0, 0.0, 0.0, 0.0, 0.0, 0.0, 0.0, 0.0, 0.0, 0.0, 0.0, 0.0, 0.0, 0.0, 0.0, 0.0, 0.0, 0.0, 0.0, 0.0, 0.0, 0.0, 0.0, 0.0, 0.0, 0.0, 0.0, 0.0, 0.0, 0.0, 0.0, 0.0, 0.0, 0.0, 0.0, 0.0, 0.0, 0.0, 0.0, 0.0, 0.0, 0.0, 0.0, 0.0, 0.0, 0.0, 0.0, 0.0, 0.0, 0.0, 0.0, 0.0, 0.0, 0.0, 0.0, 0.0, 0.0, 0.0, 0.0, 0.0, 0.0, 0.0, 0.0, 0.0, 0.0, 0.0, 0.0, 0.0, 0.0, 0.0, 0.0, 0.0, 0.0, 0.0, 0.0, 0.0, 0.0, 0.0, 0.0, 0.0, 0.0, 0.0, 0.0, 0.0, 0.0, 0.0, 0.0, 0.0, 0.0, 0.0, 0.0, 0.0, 0.0, 0.0, 0.0, 0.0, 0.0, 0.0, 0.0, 0.0, 0.0, 0.0, 0.0, 0.0, 0.0, 0.0, 0.0, 0.0, 0.0, 0.0, 0.0, 0.0, 0.0, 0.0, 0.0, 0.0, 0.0, 0.0, 0.0, 0.0, 0.0, 0.0, 0.0, 0.0, 0.0, 0.0, 0.0, 0.0, 0.0, 0.0, 0.0, 0.0, 0.0, 0.0, 0.0, 0.0, 0.0, 0.0, 0.0, 0.0, 0.0, 0.0, 0.0, 0.0, 0.0, 0.0, 0.0, 0.0, 0.0, 0.0, 0.0, 0.0, 0.0, 0.0, 0.0, 0.0, 0.0, 0.0, 0.0, 0.0, 0.0, 0.0, 0.0, 0.0, 0.0, 0.0, 0.0, 0.0, 0.0, 0.0, 0.0, 0.0, 0.0, 0.0, 0.0, 0.0, 0.0, 0.0, 0.0, 0.0, 0.0, 0.0, 0.0, 0.0, 0.0, 0.0, 0.0, 0.0, 0.0, 0.0, 0.0, 0.0, 0.0, 0.0, 0.0, 0.0, 0.0, 0.0, 0.0, 0.0, 0.0, 0.0, 0.0, 0.0, 0.0, 0.0, 0.0, 0.0, 0.0, 0.0, 0.0, 0.0, 0.0, 0.0, 0.0, 0.0, 0.0, 0.0, 0.0, 0.0, 0.0])
me_cube_022.materials.append(mat_maison1)
me_cube_022.materials.append(mat_briquecontour)
me_cube_022.materials.append(mat_toit)
me_cube_022.update()
me_cube_015 = bpy.data.meshes.new('Cube.015')
me_cube_015.from_pydata([(2.384e-07, 2.003, -3.1), (2.384e-07, 2.003, -0.6873), (2.384e-07, 2.003, -2.785), (2.384e-07, 2.003, -2.481), (2.384e-07, 2.003, -2.184), (2.384e-07, 2.003, -1.887), (2.384e-07, 2.003, -1.59), (2.384e-07, 2.003, -1.293), (2.384e-07, 2.003, -0.9961), (2.384e-07, 2.003, -2.943), (0.0, 2.003, 0.0), (-0.008538, 2.003, -3.076), (-0.02502, 2.003, -0.6873), (-0.02502, 2.003, -2.785), (-0.02502, 2.003, -2.481), (-0.02502, 2.003, -2.184), (-0.02502, 2.003, -1.887), (-0.02502, 2.003, -1.59), (-0.02502, 2.003, -1.293), (-0.02502, 2.003, -0.9961), (-0.02502, 2.003, -2.943), (-0.02502, 2.003, 0.0), (2.384e-07, 1.192e-07, -3.1), (2.384e-07, 1.192e-07, -0.6873), (2.384e-07, 1.192e-07, -2.785), (2.384e-07, 1.192e-07, -2.481), (2.384e-07, 1.192e-07, -2.184), (2.384e-07, 1.192e-07, -1.887), (2.384e-07, 1.192e-07, -1.59), (2.384e-07, 1.192e-07, -1.293), (2.384e-07, 1.192e-07, -0.9961), (2.384e-07, 1.192e-07, -2.943), (0.0, 0.0, 0.0), (-0.01119, 1.192e-07, -3.069), (-0.02502, 0.0, -0.6873), (-0.02502, 0.0, -2.785), (-0.02502, 0.0, -2.481), (-0.02502, 0.0, -2.184), (-0.02502, 0.0, -1.887), (-0.02502, 0.0, -1.59), (-0.02502, 0.0, -1.293), (-0.02502, 0.0, -0.9961), (-0.02502, 1.192e-07, -2.943), (-0.02502, 0.0, 0.0)], [], [(12, 21, 43, 34, 41, 40, 39, 38, 37, 36, 35, 42, 33, 11, 20, 13, 14, 15, 16, 17, 18, 19), (10, 1, 8, 7, 6, 5, 4, 3, 2, 9, 0, 22, 31, 24, 25, 26, 27, 28, 29, 30, 23, 32), (23, 34, 43, 32), (30, 41, 34, 23), (29, 40, 41, 30), (28, 39, 40, 29), (27, 38, 39, 28), (26, 37, 38, 27), (25, 36, 37, 26), (24, 35, 36, 25), (31, 42, 35, 24), (22, 33, 42, 31), (33, 22, 0, 11), (0, 9, 20, 11), (9, 2, 13, 20), (2, 3, 14, 13), (3, 4, 15, 14), (4, 5, 16, 15), (5, 6, 17, 16), (6, 7, 18, 17), (7, 8, 19, 18), (8, 1, 12, 19), (1, 10, 21, 12), (43, 21, 10, 32)])
_uv = me_cube_015.uv_layers.new(name='UVMap')
_uv.uv.foreach_set('vector', [0.0, 0.0, 0.0, 0.0, 0.0, 0.0, 0.0, 0.0, 0.0, 0.0, 0.0, 0.0, 0.0, 0.0, 0.0, 0.0, 0.0, 0.0, 0.0, 0.0, 0.0, 0.0, 0.0, 0.0, 0.0, 0.0, 0.0, 0.0, 0.0, 0.0, 0.0, 0.0, 0.0, 0.0, 0.0, 0.0, 0.0, 0.0, 0.0, 0.0, 0.0, 0.0, 0.0, 0.0, 0.0, 0.0, 0.0, 0.0, 0.0, 0.0, 0.0, 0.0, 0.0, 0.0, 0.0, 0.0, 0.0, 0.0, 0.0, 0.0, 0.0, 0.0, 0.0, 0.0, 0.0, 0.0, 0.0, 0.0, 0.0, 0.0, 0.0, 0.0, 0.0, 0.0, 0.0, 0.0, 0.0, 0.0, 0.0, 0.0, 0.0, 0.0, 0.0, 0.0, 0.0, 0.0, 0.0, 0.0, 0.0, 0.0, 0.0, 0.0, 0.0, 0.0, 0.0, 0.0, 0.0, 0.0, 0.0, 0.0, 0.0, 0.0, 0.0, 0.0, 0.0, 0.0, 0.0, 0.0, 0.0, 0.0, 0.0, 0.0, 0.0, 0.0, 0.0, 0.0, 0.0, 0.0, 0.0, 0.0, 0.0, 0.0, 0.0, 0.0, 0.0, 0.0, 0.0, 0.0, 0.0, 0.0, 0.0, 0.0, 0.0, 0.0, 0.0, 0.0, 0.0, 0.0, 0.0, 0.0, 0.0, 0.0, 0.0, 0.0, 0.0, 0.0, 0.0, 0.0, 0.0, 0.0, 0.0, 0.0, 0.0, 0.0, 0.0, 0.0, 0.0, 0.0, 0.0, 0.0, 0.0, 0.0, 0.0, 0.0, 0.0, 0.0, 0.0, 0.0, 0.0, 0.0, 0.0, 0.0, 0.0, 0.0, 0.0, 0.0, 0.0, 0.0, 0.0, 0.0, 0.0, 0.0, 0.0, 0.0, 0.0, 0.0, 0.0, 0.0, 0.0, 0.0, 0.0, 0.0, 0.0, 0.0, 0.0, 0.0, 0.0, 0.0, 0.0, 0.0, 0.0, 0.0, 0.0, 0.0, 0.0, 0.0, 0.0, 0.0, 0.0, 0.0, 0.0, 0.0, 0.0, 0.0, 0.0, 0.0, 0.0, 0.0, 0.0, 0.0, 0.0, 0.0, 0.0, 0.0, 0.0, 0.0, 0.0, 0.0, 0.0, 0.0, 0.0, 0.0, 0.0, 0.0, 0.0, 0.0, 0.0, 0.0, 0.0, 0.0, 0.0, 0.0, 0.0, 0.0, 0.0, 0.0, 0.0, 0.0, 0.0, 0.0, 0.0, 0.0, 0.0, 0.0, 0.0, 0.0, 0.0, 0.0, 0.0, 0.0, 0.0, 0.0, 0.0, 0.0])
me_cube_015.materials.append(mat_maison1)
me_cube_015.materials.append(mat_briquecontour)
me_cube_015.materials.append(mat_toit)
me_cube_015.update()

# ---- objects
ob_maison = bpy.data.objects.new('Maison', me_cube_001)
ob_cube_002 = bpy.data.objects.new('Cube.002', me_cube_007)
ob_emplacementpoulis = bpy.data.objects.new('EmplacementPoulis', me_cube_002)
ob_emplacementpoulis2 = bpy.data.objects.new('EmplacementPoulis2', me_cube_003)
ob_emplacementpoulus3 = bpy.data.objects.new('EmplacementPoulus3', me_cube_004)
ob_fen_trespoulis = bpy.data.objects.new('FenêtresPoulis', me_cube_005)
ob_fen_trespoulis2 = bpy.data.objects.new('FenêtresPoulis2', me_cube_011)
ob_fen_trespoulis3 = bpy.data.objects.new('FenêtresPoulis3', me_cube_012)
ob_emplacementfen_tre = bpy.data.objects.new('EmplacementFenêtre', me_cube_013)
ob_emplacementfen_tre2 = bpy.data.objects.new('EmplacementFenêtre2', me_cube_019)
ob_emplacementfen_tre3 = bpy.data.objects.new('EmplacementFenêtre3', me_cube_020)
ob_emplacementfen_tre4 = bpy.data.objects.new('EmplacementFenêtre4', me_cube_021)
ob_maison_001 = bpy.data.objects.new('Maison.001', me_cube_022)
ob_emplacementporte = bpy.data.objects.new('Emplacementporte', me_cube_015)

# ---- transforms, parenting, visibility, modifiers, constraints
ob_maison.location = (-0.5275, -0.02787, 1.079)
ob_cube_002.location = (2.667, 0.0, 5.266)
ob_emplacementpoulis.location = (2.502, 1.132, 5.06)
ob_emplacementpoulis2.location = (2.502, -0.09869, 5.062)
ob_emplacementpoulus3.location = (2.502, -1.332, 5.063)
ob_fen_trespoulis.location = (2.498, 1.001, 4.855)
ob_fen_trespoulis.scale = (0.7047, 1.0, 1.0)
ob_fen_trespoulis2.location = (2.495, -0.2512, 4.855)
ob_fen_trespoulis2.scale = (0.7047, 1.0, 1.0)
ob_fen_trespoulis3.location = (2.495, -1.507, 4.855)
ob_fen_trespoulis3.scale = (0.7047, 1.0, 1.0)
ob_emplacementfen_tre.location = (2.499, 0.6491, 4.097)
ob_emplacementfen_tre2.location = (2.502, -1.933, 4.097)
ob_emplacementfen_tre3.location = (2.502, -1.933, 1.671)
ob_emplacementfen_tre4.location = (2.502, 0.6547, 1.675)
ob_maison_001.location = (2.493, -1.001, -0.3994)
ob_emplacementporte.location = (2.502, -1.001, -0.3994)

# ---- collection membership
col_collection.objects.link(ob_maison)
col_collection.objects.link(ob_cube_002)
col_collection.objects.link(ob_emplacementpoulis)
col_collection.objects.link(ob_emplacementpoulis2)
col_collection.objects.link(ob_emplacementpoulus3)
col_collection.objects.link(ob_fen_trespoulis)
col_collection.objects.link(ob_fen_trespoulis2)
col_collection.objects.link(ob_fen_trespoulis3)
col_collection.objects.link(ob_emplacementfen_tre)
col_collection.objects.link(ob_emplacementfen_tre2)
col_collection.objects.link(ob_emplacementfen_tre3)
col_collection.objects.link(ob_emplacementfen_tre4)
col_collection.objects.link(ob_maison_001)
col_collection.objects.link(ob_emplacementporte)

# ---- scene / render settings (as saved in the file)
scene.frame_start = 1; scene.frame_end = 250; scene.frame_set(2)
scene.render.engine = 'BLENDER_EEVEE_NEXT'
scene.cycles.sampling_pattern = 'TABULATED_SOBOL'
bpy.context.view_layer.update()

# ---- added for rendering (the .blend has no active camera and no usable light): camera, sun
cam_auto = bpy.data.cameras.new('AutoCamera')
cam_auto.lens = 50.0
cam_auto.sensor_width = 36.0
cam_auto.clip_end = 1000.0
ob_auto_camera = bpy.data.objects.new('AutoCamera', cam_auto)
scene.collection.objects.link(ob_auto_camera)
ob_auto_camera.location = (11.0136, -13.2068, 10.0702)
ob_auto_camera.rotation_euler = (1.09748, -7.21219e-08, 0.694738)
scene.camera = ob_auto_camera
light_auto_sun = bpy.data.lights.new('AutoSun', 'SUN')
light_auto_sun.energy = 3.0
light_auto_sun.angle = 0.0523599
ob_auto_sun = bpy.data.objects.new('AutoSun', light_auto_sun)
scene.collection.objects.link(ob_auto_sun)
ob_auto_sun.rotation_euler = (0.872665, 0.174533, 0.523599)
bpy.context.view_layer.update()
